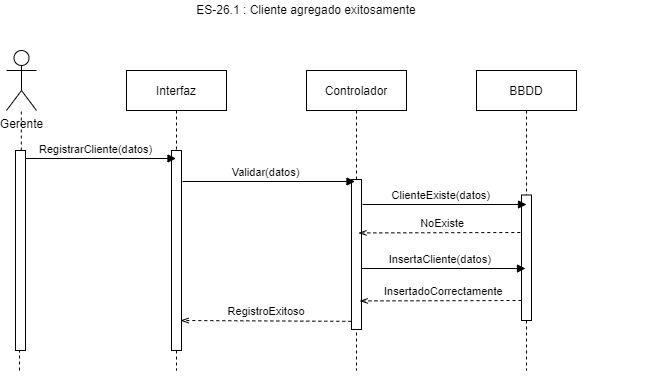

The diagram above was exported from draw.io. Its source (the exported page's mxGraphModel, read from the mxfile embedded in the PNG):
<mxGraphModel dx="822" dy="326" grid="1" gridSize="10" guides="1" tooltips="1" connect="1" arrows="1" fold="1" page="1" pageScale="1" pageWidth="827" pageHeight="1169" math="0" shadow="0">
  <root>
    <mxCell id="EBALmik8yKps7tuH9oW3-0" />
    <mxCell id="EBALmik8yKps7tuH9oW3-1" parent="EBALmik8yKps7tuH9oW3-0" />
    <mxCell id="EBALmik8yKps7tuH9oW3-21" value="" style="group" vertex="1" connectable="0" parent="EBALmik8yKps7tuH9oW3-1">
      <mxGeometry x="30" y="40" width="650" height="390" as="geometry" />
    </mxCell>
    <mxCell id="EBALmik8yKps7tuH9oW3-13" value="BBDD" style="shape=umlLifeline;perimeter=lifelinePerimeter;container=0;collapsible=0;recursiveResize=0;rounded=0;shadow=0;strokeWidth=1;" vertex="1" parent="EBALmik8yKps7tuH9oW3-21">
      <mxGeometry x="470" y="70" width="100" height="300" as="geometry" />
    </mxCell>
    <mxCell id="EBALmik8yKps7tuH9oW3-2" value="ES-26.1 : Cliente agregado exitosamente" style="text;html=1;strokeColor=none;fillColor=none;align=center;verticalAlign=middle;whiteSpace=wrap;rounded=0;" vertex="1" parent="EBALmik8yKps7tuH9oW3-21">
      <mxGeometry x="160" width="280" height="20" as="geometry" />
    </mxCell>
    <mxCell id="EBALmik8yKps7tuH9oW3-3" value="Interfaz" style="shape=umlLifeline;perimeter=lifelinePerimeter;container=1;collapsible=0;recursiveResize=0;rounded=0;shadow=0;strokeWidth=1;" vertex="1" parent="EBALmik8yKps7tuH9oW3-21">
      <mxGeometry x="120" y="70" width="100" height="300" as="geometry" />
    </mxCell>
    <mxCell id="EBALmik8yKps7tuH9oW3-4" value="" style="points=[];perimeter=orthogonalPerimeter;rounded=0;shadow=0;strokeWidth=1;" vertex="1" parent="EBALmik8yKps7tuH9oW3-3">
      <mxGeometry x="45" y="80" width="10" height="200" as="geometry" />
    </mxCell>
    <mxCell id="EBALmik8yKps7tuH9oW3-5" value="RegistrarCliente(datos)" style="verticalAlign=bottom;endArrow=block;shadow=0;strokeWidth=1;exitX=0.9;exitY=0.016;exitDx=0;exitDy=0;exitPerimeter=0;" edge="1" parent="EBALmik8yKps7tuH9oW3-3">
      <mxGeometry x="-0.0543" relative="1" as="geometry">
        <mxPoint x="-101" y="88" as="sourcePoint" />
        <mxPoint x="49.5" y="88" as="targetPoint" />
        <mxPoint as="offset" />
      </mxGeometry>
    </mxCell>
    <mxCell id="EBALmik8yKps7tuH9oW3-6" value="Controlador" style="shape=umlLifeline;perimeter=lifelinePerimeter;container=1;collapsible=0;recursiveResize=0;rounded=0;shadow=0;strokeWidth=1;" vertex="1" parent="EBALmik8yKps7tuH9oW3-21">
      <mxGeometry x="300" y="70" width="100" height="300" as="geometry" />
    </mxCell>
    <mxCell id="EBALmik8yKps7tuH9oW3-7" value="" style="points=[];perimeter=orthogonalPerimeter;rounded=0;shadow=0;strokeWidth=1;" vertex="1" parent="EBALmik8yKps7tuH9oW3-6">
      <mxGeometry x="45" y="109" width="10" height="150" as="geometry" />
    </mxCell>
    <mxCell id="EBALmik8yKps7tuH9oW3-9" value="Gerente" style="shape=umlActor;verticalLabelPosition=bottom;verticalAlign=top;html=1;outlineConnect=0;" vertex="1" parent="EBALmik8yKps7tuH9oW3-21">
      <mxGeometry y="50" width="30" height="60" as="geometry" />
    </mxCell>
    <mxCell id="EBALmik8yKps7tuH9oW3-10" value="" style="endArrow=none;dashed=1;html=1;" edge="1" parent="EBALmik8yKps7tuH9oW3-21" source="EBALmik8yKps7tuH9oW3-11" target="EBALmik8yKps7tuH9oW3-9">
      <mxGeometry width="50" height="50" relative="1" as="geometry">
        <mxPoint x="13" y="370" as="sourcePoint" />
        <mxPoint x="50" y="280" as="targetPoint" />
      </mxGeometry>
    </mxCell>
    <mxCell id="EBALmik8yKps7tuH9oW3-11" value="" style="points=[];perimeter=orthogonalPerimeter;rounded=0;shadow=0;strokeWidth=1;" vertex="1" parent="EBALmik8yKps7tuH9oW3-21">
      <mxGeometry x="9" y="150" width="10" height="200" as="geometry" />
    </mxCell>
    <mxCell id="EBALmik8yKps7tuH9oW3-12" value="" style="endArrow=none;dashed=1;html=1;" edge="1" parent="EBALmik8yKps7tuH9oW3-21" target="EBALmik8yKps7tuH9oW3-11">
      <mxGeometry width="50" height="50" relative="1" as="geometry">
        <mxPoint x="13" y="370" as="sourcePoint" />
        <mxPoint x="14.793103448275815" y="130" as="targetPoint" />
      </mxGeometry>
    </mxCell>
    <mxCell id="EBALmik8yKps7tuH9oW3-16" value="RegistroExitoso" style="verticalAlign=bottom;endArrow=openThin;shadow=0;strokeWidth=1;entryX=0.917;entryY=0.915;entryDx=0;entryDy=0;entryPerimeter=0;exitX=0;exitY=0.83;exitDx=0;exitDy=0;exitPerimeter=0;endFill=0;dashed=1;" edge="1" parent="EBALmik8yKps7tuH9oW3-21">
      <mxGeometry x="-0.0048" relative="1" as="geometry">
        <mxPoint x="344.8299999999999" y="320.85" as="sourcePoint" />
        <mxPoint x="174" y="320" as="targetPoint" />
        <mxPoint as="offset" />
        <Array as="points" />
      </mxGeometry>
    </mxCell>
    <mxCell id="EBALmik8yKps7tuH9oW3-18" value="Validar(datos)" style="verticalAlign=bottom;endArrow=block;shadow=0;strokeWidth=1;" edge="1" parent="EBALmik8yKps7tuH9oW3-21">
      <mxGeometry x="-0.0377" relative="1" as="geometry">
        <mxPoint x="176" y="181" as="sourcePoint" />
        <mxPoint x="348.5" y="181" as="targetPoint" />
        <mxPoint as="offset" />
      </mxGeometry>
    </mxCell>
    <mxCell id="EBALmik8yKps7tuH9oW3-14" value="" style="points=[];perimeter=orthogonalPerimeter;rounded=0;shadow=0;strokeWidth=1;" vertex="1" parent="EBALmik8yKps7tuH9oW3-21">
      <mxGeometry x="515" y="194.5" width="10" height="125.5" as="geometry" />
    </mxCell>
    <mxCell id="EBALmik8yKps7tuH9oW3-15" value="ClienteExiste(datos)" style="verticalAlign=bottom;endArrow=block;shadow=0;strokeWidth=1;" edge="1" parent="EBALmik8yKps7tuH9oW3-21">
      <mxGeometry x="-0.039" relative="1" as="geometry">
        <mxPoint x="356" y="204" as="sourcePoint" />
        <mxPoint x="520" y="204" as="targetPoint" />
        <mxPoint as="offset" />
      </mxGeometry>
    </mxCell>
    <mxCell id="EBALmik8yKps7tuH9oW3-17" value="NoExiste" style="verticalAlign=bottom;endArrow=openThin;shadow=0;strokeWidth=1;dashed=1;entryX=0.917;entryY=0.558;entryDx=0;entryDy=0;entryPerimeter=0;endFill=0;" edge="1" parent="EBALmik8yKps7tuH9oW3-21">
      <mxGeometry x="-0.0432" relative="1" as="geometry">
        <mxPoint x="513.8299999999999" y="232" as="sourcePoint" />
        <mxPoint x="352" y="232.44000000000005" as="targetPoint" />
        <mxPoint as="offset" />
      </mxGeometry>
    </mxCell>
    <mxCell id="EBALmik8yKps7tuH9oW3-22" value="InsertaCliente(datos)" style="verticalAlign=bottom;endArrow=block;shadow=0;strokeWidth=1;" edge="1" parent="EBALmik8yKps7tuH9oW3-21">
      <mxGeometry x="-0.039" relative="1" as="geometry">
        <mxPoint x="355" y="268" as="sourcePoint" />
        <mxPoint x="519" y="268" as="targetPoint" />
        <mxPoint as="offset" />
      </mxGeometry>
    </mxCell>
    <mxCell id="EBALmik8yKps7tuH9oW3-24" value="InsertadoCorrectamente" style="verticalAlign=bottom;endArrow=openThin;shadow=0;strokeWidth=1;dashed=1;entryX=0.917;entryY=0.558;entryDx=0;entryDy=0;entryPerimeter=0;endFill=0;" edge="1" parent="EBALmik8yKps7tuH9oW3-21">
      <mxGeometry x="-0.0432" relative="1" as="geometry">
        <mxPoint x="514.9999999999999" y="300.00000000000006" as="sourcePoint" />
        <mxPoint x="353.17" y="300.44000000000005" as="targetPoint" />
        <mxPoint as="offset" />
      </mxGeometry>
    </mxCell>
  </root>
</mxGraphModel>